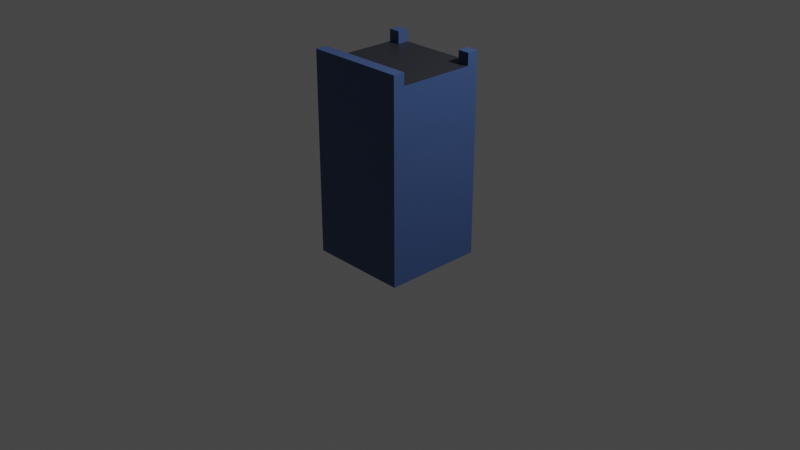# Source: wallT.blend  (saved by Blender 2.82.7; exported with 4.5.12 LTS)
import bpy
from mathutils import Matrix  # noqa: F401  (used for matrix-valued properties, if any)

bpy.ops.wm.read_factory_settings(use_empty=True)
scene = bpy.context.scene
scene.name = 'Scene'

# ---- collections
col_collection = bpy.data.collections.new('Collection'); scene.collection.children.link(col_collection)

# ---- materials (node trees are filled in below, after node groups)
mat_wallmaterial = bpy.data.materials.new('WallMaterial')
mat_wallmaterial.alpha_threshold = 0.0
mat_wallmaterial.use_transparent_shadow = False
mat_wallmaterial.line_color = (0.0, 0.0, 0.0, 1.0)
mat_topmaterial = bpy.data.materials.new('TopMaterial')
mat_topmaterial.use_transparent_shadow = False

# ---- material node trees
mat_wallmaterial.use_nodes = True; mat_wallmaterial.node_tree.nodes.clear()
_N = mat_wallmaterial.node_tree.nodes; _L = mat_wallmaterial.node_tree.links
n0 = _N.new('ShaderNodeOutputMaterial'); n0.name = 'Material Output'; n0.location = (300, 300)
n1 = _N.new('ShaderNodeBsdfPrincipled'); n1.name = 'Principled BSDF'; n1.location = (10, 300)
n1.distribution = 'GGX'
n1.subsurface_method = 'BURLEY'
n1.inputs[0].default_value = (0.04333, 0.08366, 0.214, 1.0)
n1.inputs[2].default_value = 0.4
n1.inputs[3].default_value = 1.45
n1.inputs[27].default_value = (0.0, 0.0, 0.0, 1.0)
n1.inputs[28].default_value = 1.0
_L.new(n1.outputs[0], n0.inputs[0])
n0.is_active_output = True
mat_topmaterial.use_nodes = True; mat_topmaterial.node_tree.nodes.clear()
_N = mat_topmaterial.node_tree.nodes; _L = mat_topmaterial.node_tree.links
n0 = _N.new('ShaderNodeOutputMaterial'); n0.name = 'Material Output'; n0.location = (300, 300)
n1 = _N.new('ShaderNodeBsdfPrincipled'); n1.name = 'Principled BSDF'; n1.location = (10, 300)
n1.distribution = 'GGX'
n1.subsurface_method = 'BURLEY'
n1.inputs[0].default_value = (0.01912, 0.02139, 0.0291, 1.0)
n1.inputs[3].default_value = 1.45
n1.inputs[27].default_value = (0.0, 0.0, 0.0, 1.0)
n1.inputs[28].default_value = 1.0
_L.new(n1.outputs[0], n0.inputs[0])
n0.is_active_output = True

# ---- world
world_world = bpy.data.worlds.new('World'); scene.world = world_world
world_world.use_nodes = True; world_world.node_tree.nodes.clear()
_N = world_world.node_tree.nodes; _L = world_world.node_tree.links
n0 = _N.new('ShaderNodeOutputWorld'); n0.name = 'World Output'; n0.location = (300, 300)
n1 = _N.new('ShaderNodeBackground'); n1.name = 'Background'; n1.location = (10, 300)
n1.inputs[0].default_value = (0.05088, 0.05088, 0.05088, 1.0)
_L.new(n1.outputs[0], n0.inputs[0])
n0.is_active_output = True
world_world.color = (0.05088, 0.05088, 0.05088)
world_world.use_sun_shadow = False
world_world.sun_shadow_jitter_overblur = 0.0

# ---- cameras
cam_camera = bpy.data.cameras.new('Camera')
cam_camera.clip_end = 100.0
cam_camera.ortho_scale = 7.314

# ---- lights
light_light = bpy.data.lights.new('Light', 'POINT')
light_light.transmission_factor = 0.0
light_light.energy = 1000.0
light_light.shadow_soft_size = 0.1
light_light.shadow_maximum_resolution = 0.006
light_light.use_absolute_resolution = True

# ---- meshes
me_cube_004 = bpy.data.meshes.new('Cube.004')
me_cube_004.from_pydata([(-0.3772, 0.3909, 1.004), (-0.4931, 0.5069, -0.996), (-0.4931, -0.4931, -0.996), (-0.4931, -0.4931, 1.004), (-0.4931, 0.5069, 1.004), (-0.3772, -0.3772, 0.8841), (-0.3772, 0.3909, 0.8841), (0.5069, 0.5069, -0.996), (0.5069, -0.4931, 1.004), (0.5069, -0.4931, -0.996), (0.5069, 0.5069, 1.004), (0.5069, -0.3772, 1.004), (0.5069, 0.3909, 1.004), (0.5069, -0.3772, 0.8841), (0.5069, 0.3909, 0.8841), (0.5069, 0.5069, 0.8841), (0.5069, -0.4931, 0.8841), (0.5069, -0.3772, -0.996), (0.5069, 0.3909, -0.996), (-0.4931, 0.3909, 1.004), (0.3909, 0.3909, 0.8841), (0.3909, 0.3909, 1.004), (-0.4931, 0.5069, 0.8841), (-0.3772, 0.5069, 0.8841), (0.3909, 0.5069, 0.8841), (-0.3772, 0.5069, 1.004), (0.3909, 0.5069, 1.004), (-0.4931, -0.4931, 0.8841), (-0.4931, 0.5069, 0.8857), (0.3909, 0.5069, -0.996), (-0.4931, -0.3772, 1.004), (-0.4931, 0.3909, 0.8852), (-0.4931, -0.3772, 0.8846), (-0.3772, -0.3772, 1.004)], [], [(9, 16, 27, 2), (2, 27, 32, 31, 28, 22, 1), (14, 20, 6, 5, 13), (3, 8, 11, 33, 30), (7, 29, 24, 15), (1, 29, 7, 18, 17, 9, 2), (14, 15, 10, 12), (13, 11, 8, 16), (9, 17, 13, 16), (7, 15, 14, 18), (13, 17, 18, 14), (21, 20, 14, 12), (4, 19, 0, 25), (4, 25, 23, 22, 28), (0, 6, 23, 25), (26, 24, 20, 21), (10, 26, 21, 12), (24, 26, 10, 15), (20, 24, 23, 6), (27, 16, 8, 3), (24, 29, 1, 22, 23), (3, 30, 32, 27), (19, 4, 28, 31), (5, 33, 11, 13), (33, 5, 32, 30), (6, 0, 19, 31), (5, 6, 31, 32)])
me_cube_004.polygons.foreach_set('material_index', [0, 0, 1, 0, 0, 0, 0, 0, 0, 0, 0, 0, 0, 0, 0, 0, 0, 0, 1, 0, 0, 0, 0, 1, 0, 0, 1])
_uv = me_cube_004.uv_layers.new(name='UVMap')
_uv.uv.foreach_set('vector', [0.375, 0.875, 0.6098, 0.875, 0.5, 1.0, 0.375, 1.0, 0.375, 0.0, 0.5, 0.0, 0.5006, 0.08333, 0.5012, 0.1667, 0.5017, 0.25, 0.5, 0.25, 0.375, 0.25, 0.75, 0.529, 0.8053, 0.529, 0.8605, 0.529, 0.8605, 0.721, 0.75, 0.721, 0.625, 1.0, 0.625, 0.875, 0.75, 0.721, 0.375, 0.3605, 0.0, 0.0, 0.25, 0.5, 0.3125, 0.375, 0.5825, 0.3438, 0.61, 0.375, 0.125, 0.5, 0.1875, 0.5, 0.25, 0.5, 0.25, 0.5989, 0.25, 0.6979, 0.25, 0.75, 0.125, 0.75, 0.75, 0.529, 0.61, 0.375, 0.625, 0.375, 0.75, 0.529, 0.75, 0.721, 0.75, 0.721, 0.625, 0.875, 0.6098, 0.875, 0.375, 0.875, 0.25, 0.6979, 0.75, 0.721, 0.6098, 0.875, 0.25, 0.5, 0.61, 0.375, 0.75, 0.529, 0.25, 0.5989, 0.75, 0.721, 0.25, 0.6979, 0.25, 0.5989, 0.75, 0.529, 0.0, 0.0, 0.8053, 0.529, 0.75, 0.529, 0.75, 0.529, 0.625, 0.25, 0.625, 0.125, 0.0, 0.0, 0.0, 0.0, 0.625, 0.25, 0.0, 0.0, 0.555, 0.3125, 0.5, 0.25, 0.5017, 0.25, 0.0, 0.0, 0.0, 0.0, 0.555, 0.3125, 0.0, 0.0, 0.0, 0.0, 0.0, 0.0, 0.8053, 0.529, 0.0, 0.0, 0.625, 0.375, 0.0, 0.0, 0.0, 0.0, 0.75, 0.529, 0.0, 0.0, 0.0, 0.0, 0.625, 0.375, 0.61, 0.375, 0.8053, 0.529, 0.0, 0.0, 0.555, 0.3125, 0.0, 0.0, 0.5, 1.0, 0.6098, 0.875, 0.625, 0.875, 0.625, 1.0, 0.5825, 0.3438, 0.3125, 0.375, 0.375, 0.25, 0.5, 0.25, 0.555, 0.3125, 0.625, 1.0, 0.0, 0.0, 0.5006, 0.08333, 0.5, 0.0, 0.625, 0.125, 0.625, 0.25, 0.5017, 0.25, 0.5012, 0.1667, 0.8605, 0.721, 0.375, 0.3605, 0.75, 0.721, 0.75, 0.721, 0.375, 0.3605, 0.8605, 0.721, 0.5006, 0.08333, 0.0, 0.0, 0.0, 0.0, 0.0, 0.0, 0.625, 0.125, 0.5012, 0.1667, 0.8605, 0.721, 0.0, 0.0, 0.5012, 0.1667, 0.5006, 0.08333])
me_cube_004.materials.append(mat_wallmaterial)
me_cube_004.materials.append(mat_topmaterial)
me_cube_004.use_remesh_preserve_volume = False
me_cube_004.use_remesh_preserve_attributes = False
me_cube_004.use_mirror_vertex_groups = False
me_cube_004.update()

# ---- objects
ob_light = bpy.data.objects.new('Light', light_light)
ob_camera = bpy.data.objects.new('Camera', cam_camera)
ob_wallcorner = bpy.data.objects.new('WallCorner', me_cube_004)

# ---- transforms, parenting, visibility, modifiers, constraints
ob_light.location = (4.076, 1.005, 5.904)
ob_light.rotation_euler = (0.6503, 0.05522, 1.866)
ob_light.lock_rotations_4d = False
ob_light.empty_display_type = 'ARROWS'
ob_light.color = (0.0, 0.0, 0.0, 0.0)
ob_light.lineart.crease_threshold = 0.0
ob_camera.location = (7.359, -6.926, 4.958)
ob_camera.rotation_euler = (1.109, 0.0, 0.8149)
ob_camera.lock_rotations_4d = False
ob_camera.empty_display_type = 'ARROWS'
ob_camera.color = (0.0, 0.0, 0.0, 0.0)
ob_camera.display_type = 'WIRE'
ob_camera.lineart.crease_threshold = 0.0
ob_wallcorner.location = (0.4931, -0.5069, 0.996)
ob_wallcorner.lock_rotations_4d = False
ob_wallcorner.empty_display_type = 'ARROWS'
ob_wallcorner.lineart.crease_threshold = 0.0

# ---- collection membership
col_collection.objects.link(ob_light)
col_collection.objects.link(ob_camera)
col_collection.objects.link(ob_wallcorner)

# ---- scene / render settings (as saved in the file)
scene.camera = ob_camera
scene.frame_start = 1; scene.frame_end = 250; scene.frame_set(1)
scene.render.engine = 'BLENDER_EEVEE_NEXT'
scene.cycles.use_denoising = False
scene.cycles.samples = 128
scene.cycles.sampling_pattern = 'TABULATED_SOBOL'
scene.cycles.use_adaptive_sampling = False
scene.cycles.use_light_tree = False
scene.view_settings.view_transform = 'Filmic'
bpy.context.view_layer.update()

